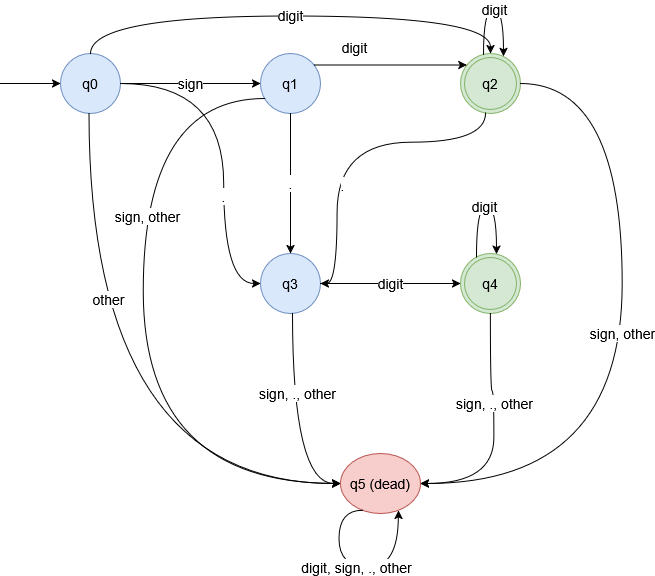

The diagram above was exported from draw.io. Its source (the exported page's mxGraphModel, read from the mxfile embedded in the PNG):
<mxGraphModel dx="2101" dy="738" grid="0" gridSize="10" guides="1" tooltips="1" connect="1" arrows="1" fold="1" page="1" pageScale="1" pageWidth="900" pageHeight="800" math="0" shadow="0">
  <root>
    <mxCell id="0" />
    <mxCell id="1" parent="0" />
    <mxCell id="q0" parent="1" style="ellipse;whiteSpace=wrap;html=1;aspect=fixed;fontSize=14;fillColor=#dae8fc;strokeColor=#6c8ebf;" value="q0" vertex="1">
      <mxGeometry height="60" width="60" x="50" y="90" as="geometry" />
    </mxCell>
    <mxCell id="q1" parent="1" style="ellipse;whiteSpace=wrap;html=1;aspect=fixed;fontSize=14;fillColor=#dae8fc;strokeColor=#6c8ebf;" value="q1" vertex="1">
      <mxGeometry height="60" width="60" x="250" y="90" as="geometry" />
    </mxCell>
    <mxCell id="q2" parent="1" style="ellipse;shape=doubleEllipse;whiteSpace=wrap;html=1;aspect=fixed;fontSize=14;fillColor=#d5e8d4;strokeColor=#82b366;" value="q2" vertex="1">
      <mxGeometry height="60" width="60" x="450" y="90" as="geometry" />
    </mxCell>
    <mxCell id="q3" parent="1" style="ellipse;whiteSpace=wrap;html=1;aspect=fixed;fontSize=14;fillColor=#dae8fc;strokeColor=#6c8ebf;" value="q3" vertex="1">
      <mxGeometry height="60" width="60" x="250" y="290" as="geometry" />
    </mxCell>
    <mxCell id="q4" parent="1" style="ellipse;shape=doubleEllipse;whiteSpace=wrap;html=1;aspect=fixed;fontSize=14;fillColor=#d5e8d4;strokeColor=#82b366;" value="q4" vertex="1">
      <mxGeometry height="60" width="60" x="450" y="290" as="geometry" />
    </mxCell>
    <mxCell id="q5" parent="1" style="ellipse;whiteSpace=wrap;html=1;fontSize=14;fillColor=#f8cecc;strokeColor=#b85450;" value="q5 (dead)" vertex="1">
      <mxGeometry height="60" width="80" x="330" y="490" as="geometry" />
    </mxCell>
    <mxCell id="start" edge="1" parent="1" style="endArrow=classic;html=1;edgeStyle=orthogonalEdgeStyle;curved=1;" target="q0" value="">
      <mxGeometry relative="1" as="geometry">
        <mxPoint x="-10" y="120" as="sourcePoint" />
      </mxGeometry>
    </mxCell>
    <mxCell id="e01" edge="1" parent="1" source="q0" style="endArrow=classic;html=1;fontSize=14;edgeStyle=orthogonalEdgeStyle;curved=1;" target="q1" value="sign">
      <mxGeometry relative="1" as="geometry" />
    </mxCell>
    <mxCell id="e02" edge="1" parent="1" source="q0" style="endArrow=classic;html=1;curved=1;fontSize=14;edgeStyle=orthogonalEdgeStyle;" target="q2" value="digit">
      <mxGeometry relative="1" as="geometry">
        <Array as="points">
          <mxPoint x="80" y="52.38" />
          <mxPoint x="480" y="52.38" />
        </Array>
      </mxGeometry>
    </mxCell>
    <mxCell id="e12" edge="1" parent="1" source="q1" style="endArrow=classic;html=1;fontSize=14;edgeStyle=orthogonalEdgeStyle;curved=1;" target="q2" value="digit">
      <mxGeometry relative="1" x="-0.4723" y="18" as="geometry">
        <mxPoint as="offset" />
        <Array as="points">
          <mxPoint x="392.46" y="101.57" />
          <mxPoint x="392.46" y="101.57" />
        </Array>
      </mxGeometry>
    </mxCell>
    <mxCell id="e03" edge="1" parent="1" source="q0" style="endArrow=classic;html=1;fontSize=14;edgeStyle=orthogonalEdgeStyle;curved=1;" target="q3" value=".">
      <mxGeometry relative="1" x="0.269" as="geometry">
        <mxPoint as="offset" />
        <Array as="points">
          <mxPoint x="213.17" y="120.03" />
          <mxPoint x="213.17" y="320.03" />
        </Array>
      </mxGeometry>
    </mxCell>
    <mxCell id="e13" edge="1" parent="1" source="q1" style="endArrow=classic;html=1;fontSize=14;edgeStyle=orthogonalEdgeStyle;curved=1;" target="q3" value=".">
      <mxGeometry relative="1" as="geometry" />
    </mxCell>
    <mxCell id="e23" edge="1" parent="1" source="q2" style="endArrow=classic;html=1;fontSize=14;edgeStyle=orthogonalEdgeStyle;curved=1;" target="q3" value=".">
      <mxGeometry relative="1" x="0.32" y="5" as="geometry">
        <mxPoint as="offset" />
        <Array as="points">
          <mxPoint x="475.24" y="178.79" />
          <mxPoint x="326.69" y="178.79" />
          <mxPoint x="326.69" y="320.03" />
        </Array>
      </mxGeometry>
    </mxCell>
    <mxCell id="e34" edge="1" parent="1" source="q3" style="endArrow=classic;html=1;fontSize=14;edgeStyle=orthogonalEdgeStyle;curved=1;" target="q4" value="digit">
      <mxGeometry relative="1" as="geometry" />
    </mxCell>
    <mxCell id="l2" edge="1" parent="1" source="q2" style="endArrow=classic;html=1;fontSize=14;edgeStyle=orthogonalEdgeStyle;curved=1;innerLoopWaypoints=1;" target="q2" value="digit">
      <mxGeometry relative="1" as="geometry">
        <Array as="points">
          <mxPoint x="473.03" y="45.48" />
          <mxPoint x="493.03" y="45.48" />
        </Array>
      </mxGeometry>
    </mxCell>
    <mxCell id="l4" edge="1" parent="1" source="q4" style="endArrow=classic;html=1;fontSize=14;edgeStyle=orthogonalEdgeStyle;curved=1;innerLoopWaypoints=1;" target="q4" value="digit">
      <mxGeometry relative="1" x="0.0015" as="geometry">
        <mxPoint as="offset" />
        <Array as="points">
          <mxPoint x="466.14" y="242.72" />
          <mxPoint x="486.14" y="242.72" />
        </Array>
      </mxGeometry>
    </mxCell>
    <mxCell id="l5" edge="1" parent="1" source="q5" style="edgeStyle=orthogonalEdgeStyle;curved=1;endArrow=classic;html=1;fontSize=14;exitX=0.25;exitY=1;entryX=0.75;entryY=1;innerLoopWaypoints=1;" target="q5" value="digit, sign, ., other">
      <mxGeometry relative="1" x="-0.0068" as="geometry">
        <mxPoint as="offset" />
        <Array as="points">
          <mxPoint x="328.55" y="546.79" />
          <mxPoint x="328.55" y="603.62" />
          <mxPoint x="388.07" y="603.62" />
        </Array>
      </mxGeometry>
    </mxCell>
    <mxCell id="d0" edge="1" parent="1" source="q0" style="endArrow=classic;html=1;curved=1;fontSize=14;edgeStyle=orthogonalEdgeStyle;" target="q5" value="other">
      <mxGeometry relative="1" x="-0.4028" y="20" as="geometry">
        <mxPoint as="offset" />
        <Array as="points">
          <mxPoint x="78.41" y="520.03" />
        </Array>
      </mxGeometry>
    </mxCell>
    <mxCell id="d1" edge="1" parent="1" source="q1" style="endArrow=classic;html=1;curved=1;fontSize=14;edgeStyle=orthogonalEdgeStyle;" target="q5" value="sign, other">
      <mxGeometry relative="1" x="-0.3211" y="4" as="geometry">
        <mxPoint as="offset" />
        <Array as="points">
          <mxPoint x="132.69" y="135.14" />
          <mxPoint x="132.69" y="520.03" />
        </Array>
      </mxGeometry>
    </mxCell>
    <mxCell id="d2" edge="1" parent="1" source="q2" style="endArrow=classic;html=1;curved=1;fontSize=14;edgeStyle=orthogonalEdgeStyle;" target="q5" value="sign, other">
      <mxGeometry relative="1" as="geometry">
        <Array as="points">
          <mxPoint x="611.79" y="120.03" />
          <mxPoint x="611.79" y="520.03" />
        </Array>
      </mxGeometry>
    </mxCell>
    <mxCell id="d3" edge="1" parent="1" source="q3" style="endArrow=classic;html=1;fontSize=14;edgeStyle=orthogonalEdgeStyle;curved=1;" target="q5" value="sign, ., other">
      <mxGeometry relative="1" x="-0.2624" y="5" as="geometry">
        <mxPoint as="offset" />
        <Array as="points">
          <mxPoint x="282.14" y="520.03" />
        </Array>
      </mxGeometry>
    </mxCell>
    <mxCell id="d4" edge="1" parent="1" source="q4" style="endArrow=classic;html=1;fontSize=14;edgeStyle=orthogonalEdgeStyle;curved=1;" target="q5" value="sign, ., other">
      <mxGeometry relative="1" x="-0.2432" as="geometry">
        <mxPoint as="offset" />
        <Array as="points">
          <mxPoint x="480" y="427.55" />
          <mxPoint x="483.52" y="427.55" />
          <mxPoint x="483.52" y="520.03" />
        </Array>
      </mxGeometry>
    </mxCell>
  </root>
</mxGraphModel>